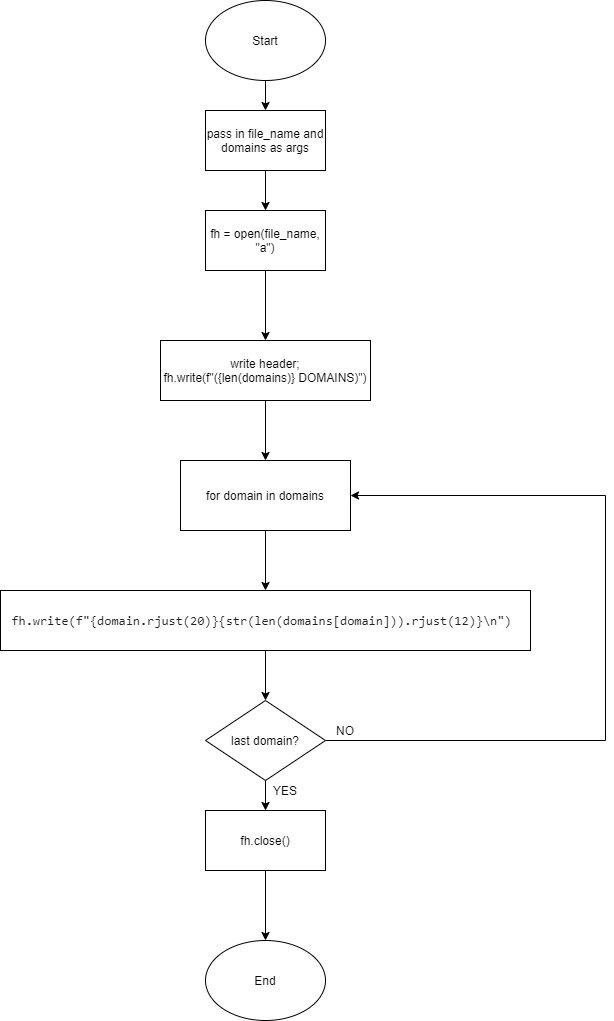

The diagram above was exported from draw.io. Its source (the exported page's mxGraphModel, read from the mxfile embedded in the PNG):
<mxGraphModel dx="749" dy="1127" grid="1" gridSize="10" guides="1" tooltips="1" connect="1" arrows="1" fold="1" page="1" pageScale="1" pageWidth="850" pageHeight="1100" math="0" shadow="0">
  <root>
    <mxCell id="0" />
    <mxCell id="1" parent="0" />
    <mxCell id="PrQu8xFZOH7-6EWKwz88-3" style="edgeStyle=orthogonalEdgeStyle;rounded=0;orthogonalLoop=1;jettySize=auto;html=1;" edge="1" parent="1" source="PrQu8xFZOH7-6EWKwz88-2" target="PrQu8xFZOH7-6EWKwz88-4">
      <mxGeometry relative="1" as="geometry">
        <mxPoint x="340" y="180" as="targetPoint" />
      </mxGeometry>
    </mxCell>
    <mxCell id="PrQu8xFZOH7-6EWKwz88-2" value="Start" style="ellipse;whiteSpace=wrap;html=1;" vertex="1" parent="1">
      <mxGeometry x="280" y="30" width="120" height="80" as="geometry" />
    </mxCell>
    <mxCell id="PrQu8xFZOH7-6EWKwz88-5" style="edgeStyle=orthogonalEdgeStyle;rounded=0;orthogonalLoop=1;jettySize=auto;html=1;" edge="1" parent="1" source="PrQu8xFZOH7-6EWKwz88-4" target="PrQu8xFZOH7-6EWKwz88-6">
      <mxGeometry relative="1" as="geometry">
        <mxPoint x="340" y="270" as="targetPoint" />
      </mxGeometry>
    </mxCell>
    <mxCell id="PrQu8xFZOH7-6EWKwz88-4" value="pass in file_name and domains as args" style="rounded=0;whiteSpace=wrap;html=1;" vertex="1" parent="1">
      <mxGeometry x="280" y="140" width="120" height="60" as="geometry" />
    </mxCell>
    <mxCell id="PrQu8xFZOH7-6EWKwz88-7" style="edgeStyle=orthogonalEdgeStyle;rounded=0;orthogonalLoop=1;jettySize=auto;html=1;" edge="1" parent="1" source="PrQu8xFZOH7-6EWKwz88-6" target="PrQu8xFZOH7-6EWKwz88-8">
      <mxGeometry relative="1" as="geometry">
        <mxPoint x="340" y="360" as="targetPoint" />
      </mxGeometry>
    </mxCell>
    <mxCell id="PrQu8xFZOH7-6EWKwz88-6" value="fh = open(file_name, &quot;a&quot;)" style="rounded=0;whiteSpace=wrap;html=1;" vertex="1" parent="1">
      <mxGeometry x="280" y="240" width="120" height="60" as="geometry" />
    </mxCell>
    <mxCell id="PrQu8xFZOH7-6EWKwz88-10" style="edgeStyle=orthogonalEdgeStyle;rounded=0;orthogonalLoop=1;jettySize=auto;html=1;" edge="1" parent="1" source="PrQu8xFZOH7-6EWKwz88-8" target="PrQu8xFZOH7-6EWKwz88-11">
      <mxGeometry relative="1" as="geometry">
        <mxPoint x="340" y="510" as="targetPoint" />
      </mxGeometry>
    </mxCell>
    <mxCell id="PrQu8xFZOH7-6EWKwz88-8" value="write header;&lt;br&gt;fh.write(f&quot;({len(domains)} DOMAINS)&quot;)&lt;br&gt;" style="rounded=0;whiteSpace=wrap;html=1;" vertex="1" parent="1">
      <mxGeometry x="235" y="370" width="210" height="60" as="geometry" />
    </mxCell>
    <mxCell id="PrQu8xFZOH7-6EWKwz88-12" style="edgeStyle=orthogonalEdgeStyle;rounded=0;orthogonalLoop=1;jettySize=auto;html=1;" edge="1" parent="1" source="PrQu8xFZOH7-6EWKwz88-11" target="PrQu8xFZOH7-6EWKwz88-13">
      <mxGeometry relative="1" as="geometry">
        <mxPoint x="340" y="610" as="targetPoint" />
      </mxGeometry>
    </mxCell>
    <mxCell id="PrQu8xFZOH7-6EWKwz88-11" value="for domain in domains" style="rounded=0;whiteSpace=wrap;html=1;" vertex="1" parent="1">
      <mxGeometry x="255" y="490" width="170" height="70" as="geometry" />
    </mxCell>
    <mxCell id="PrQu8xFZOH7-6EWKwz88-14" style="edgeStyle=orthogonalEdgeStyle;rounded=0;orthogonalLoop=1;jettySize=auto;html=1;" edge="1" parent="1" source="PrQu8xFZOH7-6EWKwz88-13" target="PrQu8xFZOH7-6EWKwz88-15">
      <mxGeometry relative="1" as="geometry">
        <mxPoint x="340" y="760" as="targetPoint" />
      </mxGeometry>
    </mxCell>
    <mxCell id="PrQu8xFZOH7-6EWKwz88-13" value="&lt;pre style=&quot;line-height: 16.25px ; margin-top: 0px ; margin-bottom: 0px ; padding: 0 ; color: rgb(33 , 33 , 33) ; font-size: 13px&quot;&gt;&lt;span class=&quot;n&quot;&gt;fh&lt;/span&gt;&lt;span class=&quot;o&quot; style=&quot;font-weight: bold&quot;&gt;.&lt;/span&gt;&lt;span class=&quot;n&quot;&gt;write&lt;/span&gt;&lt;span class=&quot;p&quot;&gt;(&lt;/span&gt;&lt;span class=&quot;sa&quot;&gt;f&lt;/span&gt;&lt;span class=&quot;s2&quot;&gt;&quot;&lt;/span&gt;&lt;span class=&quot;si&quot;&gt;{&lt;/span&gt;&lt;span class=&quot;n&quot;&gt;domain&lt;/span&gt;&lt;span class=&quot;o&quot; style=&quot;font-weight: bold&quot;&gt;.&lt;/span&gt;&lt;span class=&quot;n&quot;&gt;rjust&lt;/span&gt;&lt;span class=&quot;p&quot;&gt;(&lt;/span&gt;&lt;span class=&quot;mi&quot;&gt;20&lt;/span&gt;&lt;span class=&quot;p&quot;&gt;)&lt;/span&gt;&lt;span class=&quot;si&quot;&gt;}{&lt;/span&gt;&lt;span class=&quot;nb&quot;&gt;str&lt;/span&gt;&lt;span class=&quot;p&quot;&gt;(&lt;/span&gt;&lt;span class=&quot;nb&quot;&gt;len&lt;/span&gt;&lt;span class=&quot;p&quot;&gt;(&lt;/span&gt;&lt;span class=&quot;n&quot;&gt;domains&lt;/span&gt;&lt;span class=&quot;p&quot;&gt;[&lt;/span&gt;&lt;span class=&quot;n&quot;&gt;domain&lt;/span&gt;&lt;span class=&quot;p&quot;&gt;]))&lt;/span&gt;&lt;span class=&quot;o&quot; style=&quot;font-weight: bold&quot;&gt;.&lt;/span&gt;&lt;span class=&quot;n&quot;&gt;rjust&lt;/span&gt;&lt;span class=&quot;p&quot;&gt;(&lt;/span&gt;&lt;span class=&quot;mi&quot;&gt;12&lt;/span&gt;&lt;span class=&quot;p&quot;&gt;)&lt;/span&gt;&lt;span class=&quot;si&quot;&gt;}&lt;/span&gt;&lt;span class=&quot;se&quot;&gt;\n&lt;/span&gt;&lt;span class=&quot;s2&quot;&gt;&quot;&lt;/span&gt;&lt;span class=&quot;p&quot;&gt;)&lt;/span&gt; &lt;/pre&gt;" style="rounded=0;whiteSpace=wrap;html=1;" vertex="1" parent="1">
      <mxGeometry x="75" y="620" width="530" height="60" as="geometry" />
    </mxCell>
    <mxCell id="PrQu8xFZOH7-6EWKwz88-16" style="edgeStyle=orthogonalEdgeStyle;rounded=0;orthogonalLoop=1;jettySize=auto;html=1;entryX=1;entryY=0.5;entryDx=0;entryDy=0;" edge="1" parent="1" source="PrQu8xFZOH7-6EWKwz88-15" target="PrQu8xFZOH7-6EWKwz88-11">
      <mxGeometry relative="1" as="geometry">
        <mxPoint x="640" y="510" as="targetPoint" />
        <Array as="points">
          <mxPoint x="680" y="770" />
          <mxPoint x="680" y="525" />
        </Array>
      </mxGeometry>
    </mxCell>
    <mxCell id="PrQu8xFZOH7-6EWKwz88-17" style="edgeStyle=orthogonalEdgeStyle;rounded=0;orthogonalLoop=1;jettySize=auto;html=1;" edge="1" parent="1" source="PrQu8xFZOH7-6EWKwz88-15" target="PrQu8xFZOH7-6EWKwz88-19">
      <mxGeometry relative="1" as="geometry">
        <mxPoint x="340" y="850" as="targetPoint" />
      </mxGeometry>
    </mxCell>
    <mxCell id="PrQu8xFZOH7-6EWKwz88-15" value="last domain?" style="rhombus;whiteSpace=wrap;html=1;" vertex="1" parent="1">
      <mxGeometry x="280" y="730" width="120" height="80" as="geometry" />
    </mxCell>
    <mxCell id="PrQu8xFZOH7-6EWKwz88-20" style="edgeStyle=orthogonalEdgeStyle;rounded=0;orthogonalLoop=1;jettySize=auto;html=1;" edge="1" parent="1" source="PrQu8xFZOH7-6EWKwz88-19" target="PrQu8xFZOH7-6EWKwz88-21">
      <mxGeometry relative="1" as="geometry">
        <mxPoint x="340" y="970" as="targetPoint" />
      </mxGeometry>
    </mxCell>
    <mxCell id="PrQu8xFZOH7-6EWKwz88-19" value="fh.close()" style="rounded=0;whiteSpace=wrap;html=1;" vertex="1" parent="1">
      <mxGeometry x="280" y="840" width="120" height="60" as="geometry" />
    </mxCell>
    <mxCell id="PrQu8xFZOH7-6EWKwz88-21" value="End" style="ellipse;whiteSpace=wrap;html=1;" vertex="1" parent="1">
      <mxGeometry x="280" y="970" width="120" height="80" as="geometry" />
    </mxCell>
    <mxCell id="PrQu8xFZOH7-6EWKwz88-22" value="YES" style="text;html=1;strokeColor=none;fillColor=none;align=center;verticalAlign=middle;whiteSpace=wrap;rounded=0;" vertex="1" parent="1">
      <mxGeometry x="340" y="810" width="40" height="20" as="geometry" />
    </mxCell>
    <mxCell id="PrQu8xFZOH7-6EWKwz88-23" value="NO" style="text;html=1;strokeColor=none;fillColor=none;align=center;verticalAlign=middle;whiteSpace=wrap;rounded=0;" vertex="1" parent="1">
      <mxGeometry x="400" y="750" width="40" height="20" as="geometry" />
    </mxCell>
  </root>
</mxGraphModel>